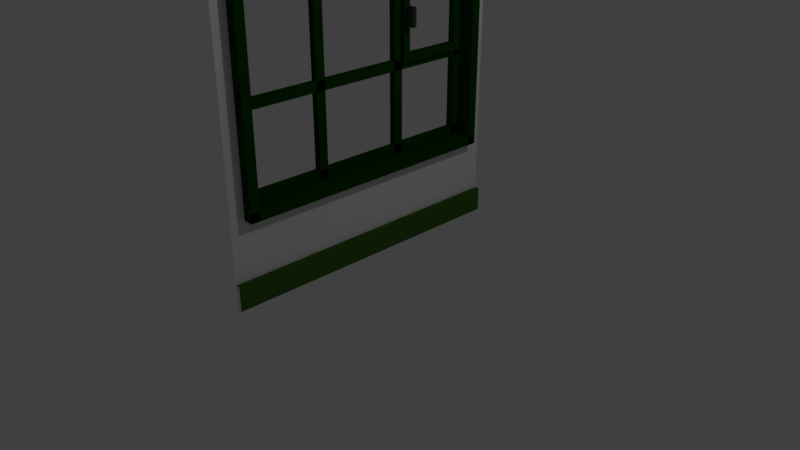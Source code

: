 # Source: finestramuro.blend  (saved by Blender 2.78.0; exported with 4.5.12 LTS)
import bpy
from mathutils import Matrix  # noqa: F401  (used for matrix-valued properties, if any)

bpy.ops.wm.read_factory_settings(use_empty=True)
scene = bpy.context.scene
scene.name = 'Scene'

# ---- collections
col_collection_1 = bpy.data.collections.new('Collection 1'); scene.collection.children.link(col_collection_1)

# ---- materials (node trees are filled in below, after node groups)
mat_material_008 = bpy.data.materials.new('Material.008')
mat_material_008.alpha_threshold = 0.0
mat_material_008.use_transparent_shadow = False
mat_material_008.diffuse_color = (0.004387, 0.05222, 0.0, 1.0)
mat_material_008.roughness = 0.5
mat_material_008.specular_intensity = 0.0
mat_material_006 = bpy.data.materials.new('Material.006')
mat_material_006.alpha_threshold = 0.0
mat_material_006.use_transparent_shadow = False
mat_material_006.diffuse_color = (0.04696, 0.04696, 0.04696, 1.0)
mat_material_006.roughness = 0.5
mat_material_006.specular_intensity = 0.0
mat_material_009 = bpy.data.materials.new('Material.009')
mat_material_009.alpha_threshold = 0.0
mat_material_009.use_transparent_shadow = False
mat_material_009.diffuse_color = (0.004387, 0.05222, 0.0, 1.0)
mat_material_009.roughness = 0.5
mat_material_009.specular_intensity = 0.0
mat_material_007 = bpy.data.materials.new('Material.007')
mat_material_007.alpha_threshold = 0.0
mat_material_007.use_transparent_shadow = False
mat_material_007.diffuse_color = (0.04696, 0.04696, 0.04696, 1.0)
mat_material_007.roughness = 0.5
mat_material_007.specular_intensity = 0.0
mat_material_001 = bpy.data.materials.new('Material.001')
mat_material_001.alpha_threshold = 0.0
mat_material_001.use_transparent_shadow = False
mat_material_001.roughness = 0.5
mat_material_001.specular_intensity = 0.0
mat_material_002 = bpy.data.materials.new('Material.002')
mat_material_002.alpha_threshold = 0.0
mat_material_002.use_transparent_shadow = False
mat_material_002.diffuse_color = (0.05025, 0.1329, 0.01913, 1.0)
mat_material_002.roughness = 0.5
mat_material_002.specular_intensity = 0.0

# ---- material node trees

# ---- world
world_world = bpy.data.worlds.new('World'); scene.world = world_world
world_world.color = (0.05088, 0.05088, 0.05088)
world_world.use_sun_shadow = False
world_world.sun_shadow_jitter_overblur = 0.0
world_world.cycles.sampling_method = 'MANUAL'

# ---- cameras
cam_camera = bpy.data.cameras.new('Camera')
cam_camera.clip_end = 100.0
cam_camera.lens = 35.0
cam_camera.sensor_width = 32.0
cam_camera.sensor_height = 18.0
cam_camera.ortho_scale = 7.314
cam_camera.dof.focus_distance = 0.0
cam_camera.dof.aperture_fstop = 128.0

# ---- lights
light_lamp = bpy.data.lights.new('Lamp', 'POINT')
light_lamp.transmission_factor = 0.0
light_lamp.cutoff_distance = 30.0
light_lamp.energy = 100.0
light_lamp.shadow_buffer_clip_start = 1.001
light_lamp.shadow_soft_size = 0.1
light_lamp.shadow_maximum_resolution = 0.006
light_lamp.use_absolute_resolution = True

# ---- meshes
me_cube_003 = bpy.data.meshes.new('Cube.003')
me_cube_003.from_pydata([(-1.0, -1.0, -1.0), (-1.0, -1.0, 1.0), (-1.0, 1.0, -1.0), (-1.0, 1.0, 1.0), (1.0, -1.0, -1.0), (1.0, -1.0, 1.0), (1.0, 1.0, -1.0), (1.0, 1.0, 1.0), (-1.0, 0.8, -0.9), (-1.0, -0.8, -0.9), (-1.0, -0.8, 0.9), (-1.0, 0.8, 0.9), (1.0, 0.8, 0.9), (1.0, 0.8, -0.9), (0.9988, -0.8, -0.8964), (0.9988, -0.8, 0.9036), (2.433, -0.96, -0.5715), (2.433, -0.96, -0.343), (2.433, -0.835, -0.5715), (2.433, -0.835, -0.343), (3.766, -0.96, -0.5715), (3.766, -0.96, -0.343), (3.766, -0.835, -0.5715), (3.766, -0.835, -0.343), (2.433, -0.96, -0.4017), (2.433, -0.835, -0.4017), (3.766, -0.835, -0.4017), (3.766, -0.96, -0.4017), (2.433, -0.96, -0.4017), (2.433, -0.96, -0.343), (2.433, -0.835, -0.343), (2.433, -0.835, -0.4017), (0.9676, -0.96, -0.4017), (0.9676, -0.96, -0.343), (0.9676, -0.835, -0.343), (0.9676, -0.835, -0.4017)], [], [(2, 0, 9, 8), (2, 3, 7, 6), (1, 3, 11, 10), (4, 5, 1, 0), (2, 6, 4, 0), (7, 3, 1, 5), (8, 9, 14, 13), (9, 10, 15, 14), (5, 4, 14, 15), (4, 6, 13, 14), (3, 2, 8, 11), (0, 1, 10, 9), (7, 5, 15, 12), (6, 7, 12, 13), (10, 11, 12, 15), (8, 13, 12, 11), (24, 17, 29, 28), (25, 19, 23, 26), (26, 23, 21, 27), (27, 21, 17, 24), (18, 22, 20, 16), (23, 19, 17, 21), (20, 27, 24, 16), (22, 26, 27, 20), (18, 25, 26, 22), (16, 24, 25, 18), (31, 28, 32, 35), (25, 24, 28, 31), (17, 19, 30, 29), (19, 25, 31, 30), (32, 33, 34, 35), (29, 30, 34, 33), (30, 31, 35, 34), (28, 29, 33, 32)])
me_cube_003.polygons.foreach_set('use_smooth', [True] * 34)
me_cube_003.polygons.foreach_set('material_index', [0, 0, 0, 0, 0, 0, 0, 0, 0, 0, 0, 0, 0, 0, 0, 0, 0, 1, 1, 1, 1, 1, 1, 1, 1, 0, 1, 0, 0, 0, 0, 1, 1, 1])
_k = set([(0, 1), (0, 2), (0, 4), (1, 3), (1, 5), (2, 3), (2, 6), (3, 7), (4, 5), (4, 6), (5, 7), (6, 7), (8, 9), (8, 11), (8, 13), (9, 10), (9, 14), (10, 11), (10, 15), (11, 12), (12, 13), (12, 15), (13, 14), (14, 15), (16, 18), (16, 20), (16, 24), (17, 21), (17, 24), (18, 22), (18, 25), (19, 23), (19, 25), (20, 22), (20, 27), (21, 23), (21, 27), (22, 26), (23, 26), (24, 25), (28, 29), (28, 31), (28, 32), (29, 33), (30, 31), (30, 34), (31, 35), (32, 33), (32, 35), (33, 34), (34, 35)])
me_cube_003.attributes.new('sharp_edge', 'BOOLEAN', 'EDGE').data.foreach_set('value', [ (min(e.vertices), max(e.vertices)) in _k for e in me_cube_003.edges])
me_cube_003.materials.append(mat_material_008)
me_cube_003.materials.append(mat_material_006)
me_cube_003.use_remesh_preserve_volume = False
me_cube_003.use_remesh_preserve_attributes = False
me_cube_003.use_mirror_vertex_groups = False
me_cube_003.update()
me_cube_003.normals_split_custom_set([tuple(v) for v in zip(*[iter([-1.0, 0.0, 0.0, -1.0, 0.0, 0.0, -1.0, 0.0, 0.0, -1.0, 0.0, 0.0, 0.0, 1.0, 0.0, 0.0, 1.0, 0.0, 0.0, 1.0, 0.0, 0.0, 1.0, 0.0, -1.0, 0.0, 0.0, -1.0, 0.0, 0.0, -1.0, 0.0, 0.0, -1.0, 0.0, 0.0, 0.0, -1.0, 0.0, 0.0, -1.0, 0.0, 0.0, -1.0, 0.0, 0.0, -1.0, 0.0, 0.0, 0.0, -1.0, 0.0, 0.0, -1.0, 0.0, 0.0, -1.0, 0.0, 0.0, -1.0, 0.0, 0.0, 1.0, 0.0, 0.0, 1.0, 0.0, 0.0, 1.0, 0.0, 0.0, 1.0, -0.0009025, 0.001128, 1.0, -0.0009025, 0.001128, 1.0, -0.0009025, 0.001128, 1.0, -0.0009025, 0.001128, 1.0, -6.948e-06, 1.0, 0.0, -6.948e-06, 1.0, 0.0, -6.948e-06, 1.0, 0.0, -6.948e-06, 1.0, 0.0, 1.0, 0.000737, -0.004927, 1.0, 0.0006778, 0.004817, 1.0, 0.00548, 0.0003427, 1.0, 0.005452, -0.0003819, 1.0, 0.0006778, 0.004817, 1.0, -0.000267, 0.004805, 1.0, -1.948e-05, 0.0003469, 1.0, 0.00548, 0.0003427, -1.0, 0.0, 0.0, -1.0, 0.0, 0.0, -1.0, 0.0, 0.0, -1.0, 0.0, 0.0, -1.0, 0.0, 0.0, -1.0, 0.0, 0.0, -1.0, 0.0, 0.0, -1.0, 0.0, 0.0, 1.0, -0.0002758, -0.004963, 1.0, 0.000737, -0.004927, 1.0, 0.005452, -0.0003819, 1.0, -2.312e-05, -0.0004166, 1.0, -0.000267, 0.004805, 1.0, -0.0002758, -0.004963, 1.0, -2.312e-05, -0.0004166, 1.0, -1.948e-05, 0.0003469, 0.0009024, -0.001128, -1.0, 0.0009024, -0.001128, -1.0, 0.0009024, -0.001128, -1.0, 0.0009024, -0.001128, -1.0, 0.0, -1.0, 0.0, 0.0, -1.0, 0.0, 0.0, -1.0, 0.0, 0.0, -1.0, 0.0, 0.0, 0.0, 0.0, 0.0, 0.0, 0.0, 0.0, 0.0, 0.0, 0.0, 0.0, 0.0, 0.0, 1.0, 0.0, 0.0, 1.0, 0.0, 0.0, 1.0, 0.0, 0.0, 1.0, 0.0, 1.0, 0.0, 0.0, 1.0, 0.0, 0.0, 1.0, 0.0, 0.0, 1.0, 0.0, 0.0, 0.0, -1.0, 0.0, 0.0, -1.0, 0.0, 0.0, -1.0, 0.0, 0.0, -1.0, 0.0, 0.0, 0.0, -1.0, 0.0, 0.0, -1.0, 0.0, 0.0, -1.0, 0.0, 0.0, -1.0, 0.0, 0.0, 1.0, 0.0, 0.0, 0.0, 0.0, 0.0, 0.0, 0.0, 0.0, 1.0, 0.0, -1.0, 0.0, 0.0, -1.0, 0.0, 0.0, -1.0, 0.0, 0.0, -1.0, 0.0, 1.0, 0.0, 0.0, 1.0, 0.0, 0.0, 1.0, 0.0, 0.0, 1.0, 0.0, 0.0, 0.0, 1.0, 0.0, 0.0, 1.0, 0.0, 0.0, 1.0, 0.0, 0.0, 1.0, 0.0, -1.0, 0.0, 0.0, -1.0, 0.0, 0.0, -1.0, 0.0, 0.0, -1.0, 0.0, 0.0, 0.0, 0.0, -1.0, 0.0, 0.0, -1.0, 0.0, 0.0, -1.0, 0.0, 0.0, -1.0, 0.0, 0.0, 0.0, 0.0, 0.0, 0.0, 0.0, 0.0, 0.0, 0.0, 0.0, 0.0, 0.0, 0.0, 0.0, 0.0, 0.0, 0.0, 0.0, 0.0, 0.0, 0.0, 0.0, 0.0, 0.0, 0.0, 0.0, 0.0, 0.0, 0.0, 0.0, 0.0, 0.0, 0.0, 0.0, 0.0, -1.0, 0.0, 0.0, -1.0, 0.0, 0.0, -1.0, 0.0, 0.0, -1.0, 0.0, 0.0, 0.0, 0.0, 0.0, 0.0, 0.0, 0.0, 0.0, 0.0, 1.0, 0.0, 0.0, 1.0, 0.0, 1.0, 0.0, 0.0, 1.0, 0.0, 0.0, 1.0, 0.0, 0.0, 1.0, 0.0, 0.0, -1.0, 0.0, 0.0, -1.0, 0.0, 0.0, -1.0, 0.0, 0.0, -1.0, 0.0])] * 3)])
me_cube_005 = bpy.data.meshes.new('Cube.005')
me_cube_005.from_pydata([(-1.0, -1.0, -19.0), (-1.0, -1.0, -21.0), (-1.0, 1.0, -19.0), (-1.0, 1.0, -21.0), (5.667, -1.0, -19.0), (5.667, -1.0, -21.0), (5.667, 1.0, -19.0), (5.667, 1.0, -21.0), (1.0, 1.0, -19.0), (1.0, 1.0, -21.0), (1.0, -1.0, -19.0), (1.0, -1.0, -21.0), (-1.0, 1.0, -17.0), (-1.0, -1.0, -17.0), (1.0, 1.0, -17.0), (1.0, -1.0, -17.0), (-1.0, -1.0, -1.0), (-1.0, -1.0, 1.0), (-1.0, 1.0, -1.0), (-1.0, 1.0, 1.0), (1.0, -1.0, -1.0), (1.0, -1.0, 1.0), (1.0, 1.0, -1.0), (1.0, 1.0, 1.0), (-1.0, -0.3667, 39.0), (-1.0, -0.3, 39.0), (-1.0, -0.3667, -21.0), (-1.0, -0.3, -21.0), (1.0, -0.3667, 39.0), (1.0, -0.3, 39.0), (1.0, -0.3667, -21.0), (1.0, -0.3, -21.0), (-1.0, 0.3, 39.0), (-1.0, 0.3667, 39.0), (-1.0, 0.3, -21.0), (-1.0, 0.3667, -21.0), (1.0, 0.3, 39.0), (1.0, 0.3667, 39.0), (1.0, 0.3, -21.0), (1.0, 0.3667, -21.0), (-1.0, -1.0, 37.0), (-1.0, -1.0, 39.0), (-1.0, 1.0, 37.0), (-1.0, 1.0, 39.0), (5.667, -1.0, 37.0), (5.667, -1.0, 39.0), (5.667, 1.0, 37.0), (5.667, 1.0, 39.0), (1.0, 1.0, 37.0), (1.0, 1.0, 39.0), (1.0, -1.0, 37.0), (1.0, -1.0, 39.0), (-1.0, 1.0, 35.0), (-1.0, -1.0, 35.0), (1.0, 1.0, 35.0), (1.0, -1.0, 35.0), (-1.0, 1.0, 39.0), (-1.0, 0.9333, 39.0), (-1.0, 1.0, -21.0), (-1.0, 0.9333, -21.0), (5.667, 1.0, 39.0), (5.667, 0.9333, 39.0), (5.667, 1.0, -21.0), (5.667, 0.9333, -21.0), (1.0, 1.0, -21.0), (1.0, 0.9333, -21.0), (1.0, 1.0, 39.0), (1.0, 0.9333, 39.0), (1.0, 1.0, -21.0), (1.0, 0.9333, -21.0), (1.0, 1.0, 39.0), (1.0, 0.9333, 39.0), (-1.0, 0.9333, 39.0), (-1.0, 0.9333, -21.0), (1.0, 0.9333, 39.0), (1.0, 0.9333, -21.0), (-1.0, 0.9333, 39.0), (-1.0, 0.9333, -21.0), (1.0, 0.9333, 39.0), (1.0, 0.9333, -21.0), (-1.0, 0.8667, 39.0), (-1.0, 0.8667, -21.0), (1.0, 0.8667, 39.0), (1.0, 0.8667, -21.0), (-1.0, -1.0, 39.0), (-1.0, -0.9333, 39.0), (-1.0, -1.0, -21.0), (-1.0, -0.9333, -21.0), (5.667, -1.0, 39.0), (5.667, -0.9333, 39.0), (5.667, -1.0, -21.0), (5.667, -0.9333, -21.0), (1.0, -1.0, -21.0), (1.0, -0.9333, -21.0), (1.0, -1.0, 39.0), (1.0, -0.9333, 39.0), (1.0, -1.0, -21.0), (1.0, -0.9333, -21.0), (1.0, -1.0, 39.0), (1.0, -0.9333, 39.0), (-1.0, -0.9333, 39.0), (-1.0, -0.9333, -21.0), (1.0, -0.9333, 39.0), (1.0, -0.9333, -21.0), (-1.0, -0.9333, 39.0), (-1.0, -0.9333, -21.0), (1.0, -0.9333, 39.0), (1.0, -0.9333, -21.0), (-1.0, -0.8667, 39.0), (-1.0, -0.8667, -21.0), (1.0, -0.8667, 39.0), (1.0, -0.8667, -21.0)], [], [(0, 1, 3, 2), (8, 9, 7, 6), (6, 7, 5, 4), (10, 11, 1, 0), (8, 6, 4, 10), (9, 3, 1, 11), (7, 9, 11, 5), (0, 2, 12, 13), (4, 5, 11, 10), (2, 3, 9, 8), (12, 14, 15, 13), (10, 0, 13, 15), (8, 10, 15, 14), (2, 8, 14, 12), (16, 17, 19, 18), (18, 19, 23, 22), (22, 23, 21, 20), (20, 21, 17, 16), (18, 22, 20, 16), (23, 19, 17, 21), (24, 25, 27, 26), (26, 27, 31, 30), (30, 31, 29, 28), (28, 29, 25, 24), (26, 30, 28, 24), (31, 27, 25, 29), (32, 33, 35, 34), (34, 35, 39, 38), (38, 39, 37, 36), (36, 37, 33, 32), (34, 38, 36, 32), (39, 35, 33, 37), (40, 41, 43, 42), (48, 49, 47, 46), (46, 47, 45, 44), (50, 51, 41, 40), (48, 46, 44, 50), (49, 43, 41, 51), (47, 49, 51, 45), (40, 42, 52, 53), (44, 45, 51, 50), (42, 43, 49, 48), (52, 54, 55, 53), (50, 40, 53, 55), (48, 50, 55, 54), (42, 48, 54, 52), (56, 57, 59, 58), (64, 65, 63, 62), (62, 63, 61, 60), (66, 67, 57, 56), (64, 62, 60, 66), (57, 67, 74, 72), (63, 65, 67, 61), (58, 64, 66, 56), (60, 61, 67, 66), (58, 59, 65, 64), (66, 67, 71, 70), (67, 65, 69, 71), (64, 65, 69, 68), (66, 64, 68, 70), (74, 75, 79, 78), (67, 65, 75, 74), (59, 57, 72, 73), (65, 59, 73, 75), (79, 77, 81, 83), (72, 74, 78, 76), (75, 73, 77, 79), (73, 72, 76, 77), (83, 81, 80, 82), (77, 76, 80, 81), (78, 79, 83, 82), (76, 78, 82, 80), (84, 85, 87, 86), (92, 93, 91, 90), (90, 91, 89, 88), (94, 95, 85, 84), (92, 90, 88, 94), (85, 95, 102, 100), (91, 93, 95, 89), (86, 92, 94, 84), (88, 89, 95, 94), (86, 87, 93, 92), (94, 95, 99, 98), (95, 93, 97, 99), (92, 93, 97, 96), (94, 92, 96, 98), (102, 103, 107, 106), (95, 93, 103, 102), (87, 85, 100, 101), (93, 87, 101, 103), (107, 105, 109, 111), (100, 102, 106, 104), (103, 101, 105, 107), (101, 100, 104, 105), (111, 109, 108, 110), (105, 104, 108, 109), (106, 107, 111, 110), (104, 106, 110, 108)])
me_cube_005.polygons.foreach_set('use_smooth', [True] * 98)
_k = set([(0, 1), (0, 13), (1, 3), (1, 11), (2, 3), (2, 12), (3, 9), (4, 5), (4, 6), (4, 10), (5, 7), (5, 11), (6, 7), (6, 8), (7, 9), (8, 10), (8, 14), (10, 15), (12, 13), (12, 14), (13, 15), (14, 15), (16, 17), (16, 18), (16, 20), (17, 19), (17, 21), (18, 19), (18, 22), (19, 23), (20, 21), (20, 22), (21, 23), (22, 23), (24, 25), (24, 26), (24, 28), (25, 27), (25, 29), (26, 27), (26, 30), (27, 31), (28, 29), (28, 30), (29, 31), (30, 31), (32, 33), (32, 34), (32, 36), (33, 35), (33, 37), (34, 35), (34, 38), (35, 39), (36, 37), (36, 38), (37, 39), (38, 39), (40, 41), (40, 53), (41, 43), (41, 51), (42, 43), (42, 52), (43, 49), (44, 45), (44, 46), (44, 50), (45, 47), (45, 51), (46, 47), (46, 48), (47, 49), (48, 50), (48, 54), (50, 55), (52, 53), (52, 54), (53, 55), (54, 55), (56, 57), (56, 58), (56, 66), (57, 59), (57, 67), (58, 59), (58, 64), (60, 61), (60, 62), (60, 66), (61, 63), (61, 67), (62, 63), (62, 64), (63, 65), (76, 77), (76, 78), (76, 80), (77, 81), (78, 79), (78, 82), (79, 83), (80, 81), (80, 82), (81, 83), (82, 83), (84, 85), (84, 86), (84, 94), (85, 87), (86, 87), (86, 92), (87, 93), (88, 89), (88, 90), (88, 94), (89, 91), (89, 95), (90, 91), (90, 92), (91, 93), (93, 103), (104, 105), (104, 108), (105, 107), (105, 109), (106, 107), (106, 110), (107, 111), (108, 109), (108, 110), (109, 111), (110, 111)])
me_cube_005.attributes.new('sharp_edge', 'BOOLEAN', 'EDGE').data.foreach_set('value', [ (min(e.vertices), max(e.vertices)) in _k for e in me_cube_005.edges])
me_cube_005.materials.append(mat_material_009)
me_cube_005.use_remesh_preserve_volume = False
me_cube_005.use_remesh_preserve_attributes = False
me_cube_005.use_mirror_vertex_groups = False
me_cube_005.update()
me_cube_005.normals_split_custom_set([tuple(v) for v in zip(*[iter([1.0, 0.0, 0.0, 1.0, 0.0, 0.0, 1.0, 0.0, 0.0, 1.0, 0.0, 0.0, 0.0, -1.0, 0.0, 0.0, -1.0, 0.0, 0.0, -1.0, 0.0, 0.0, -1.0, 0.0, -1.0, 0.0, 0.0, -1.0, 0.0, 0.0, -1.0, 0.0, 0.0, -1.0, 0.0, 0.0, 0.0, 1.0, 0.0, 0.0, 1.0, 0.0, 0.0, 1.0, 0.0, 0.0, 1.0, 0.0, 0.0, 0.0, -1.0, 0.0, 0.0, -1.0, 0.0, 0.0, -1.0, 0.0, 0.0, -1.0, 0.0, 0.0, 1.0, 0.0, 0.0, 1.0, 0.0, 0.0, 1.0, 0.0, 0.0, 1.0, 0.0, 0.0, 1.0, 0.0, 0.0, 1.0, 0.0, 0.0, 1.0, 0.0, 0.0, 1.0, 1.0, 0.0, 0.0, 1.0, 0.0, 0.0, 1.0, 0.0, 0.0, 1.0, 0.0, 0.0, 0.0, 1.0, 0.0, 0.0, 1.0, 0.0, 0.0, 1.0, 0.0, 0.0, 1.0, 0.0, 0.0, -1.0, 0.0, 0.0, -1.0, 0.0, 0.0, -1.0, 0.0, 0.0, -1.0, 0.0, 0.0, 0.0, -1.0, 0.0, 0.0, -1.0, 0.0, 0.0, -1.0, 0.0, 0.0, -1.0, 0.0, 1.0, 0.0, 0.0, 1.0, 0.0, 0.0, 1.0, 0.0, 0.0, 1.0, 0.0, -1.0, 0.0, 0.0, -1.0, 0.0, 0.0, -1.0, 0.0, 0.0, -1.0, 0.0, 0.0, 0.0, -1.0, 0.0, 0.0, -1.0, 0.0, 0.0, -1.0, 0.0, 0.0, -1.0, 0.0, -1.0, 0.0, 0.0, -1.0, 0.0, 0.0, -1.0, 0.0, 0.0, -1.0, 0.0, 0.0, 0.0, 1.0, 0.0, 0.0, 1.0, 0.0, 0.0, 1.0, 0.0, 0.0, 1.0, 0.0, 1.0, 0.0, 0.0, 1.0, 0.0, 0.0, 1.0, 0.0, 0.0, 1.0, 0.0, 0.0, 0.0, -1.0, 0.0, 0.0, -1.0, 0.0, 0.0, -1.0, 0.0, 0.0, -1.0, 0.0, 0.0, 0.0, -1.0, 0.0, 0.0, -1.0, 0.0, 0.0, -1.0, 0.0, 0.0, -1.0, 0.0, 0.0, 1.0, 0.0, 0.0, 1.0, 0.0, 0.0, 1.0, 0.0, 0.0, 1.0, -1.0, 0.0, 0.0, -1.0, 0.0, 0.0, -1.0, 0.0, 0.0, -1.0, 0.0, 0.0, 0.0, 0.0, -1.0, 0.0, 0.0, -1.0, 0.0, 0.0, -1.0, 0.0, 0.0, -1.0, 1.0, 0.0, 0.0, 1.0, 0.0, 0.0, 1.0, 0.0, 0.0, 1.0, 0.0, 0.0, 0.0, 0.0, 1.0, 0.0, 0.0, 1.0, 0.0, 0.0, 1.0, 0.0, 0.0, 1.0, 0.0, -1.0, 1.49e-09, 0.0, -1.0, 1.49e-09, 0.0, -1.0, 1.49e-09, 0.0, -1.0, 1.49e-09, 0.0, 1.0, -1.49e-09, 0.0, 1.0, -1.49e-09, 0.0, 1.0, -1.49e-09, 0.0, 1.0, -1.49e-09, -1.0, 0.0, 0.0, -1.0, 0.0, 0.0, -1.0, 0.0, 0.0, -1.0, 0.0, 0.0, 0.0, 0.0, -1.0, 0.0, 0.0, -1.0, 0.0, 0.0, -1.0, 0.0, 0.0, -1.0, 1.0, 0.0, 0.0, 1.0, 0.0, 0.0, 1.0, 0.0, 0.0, 1.0, 0.0, 0.0, 0.0, 0.0, 1.0, 0.0, 0.0, 1.0, 0.0, 0.0, 1.0, 0.0, 0.0, 1.0, 0.0, -1.0, 1.987e-09, 0.0, -1.0, 1.987e-09, 0.0, -1.0, 1.987e-09, 0.0, -1.0, 1.987e-09, 0.0, 1.0, -1.987e-09, 0.0, 1.0, -1.987e-09, 0.0, 1.0, -1.987e-09, 0.0, 1.0, -1.987e-09, -1.0, 0.0, 0.0, -1.0, 0.0, 0.0, -1.0, 0.0, 0.0, -1.0, 0.0, 0.0, 0.0, 1.0, 0.0, 0.0, 1.0, 0.0, 0.0, 1.0, 0.0, 0.0, 1.0, 0.0, 1.0, 0.0, 0.0, 1.0, 0.0, 0.0, 1.0, 0.0, 0.0, 1.0, 0.0, 0.0, 0.0, -1.0, 0.0, 0.0, -1.0, 0.0, 0.0, -1.0, 0.0, 0.0, -1.0, 0.0, 0.0, 0.0, -1.0, 0.0, 0.0, -1.0, 0.0, 0.0, -1.0, 0.0, 0.0, -1.0, 0.0, 0.0, 1.0, 0.0, 0.0, 1.0, 0.0, 0.0, 1.0, 0.0, 0.0, 1.0, 0.0, 0.0, 1.0, 0.0, 0.0, 1.0, 0.0, 0.0, 1.0, 0.0, 0.0, 1.0, -1.0, 0.0, 0.0, -1.0, 0.0, 0.0, -1.0, 0.0, 0.0, -1.0, 0.0, 0.0, 0.0, -1.0, 0.0, 0.0, -1.0, 0.0, 0.0, -1.0, 0.0, 0.0, -1.0, 0.0, 0.0, 1.0, 0.0, 0.0, 1.0, 0.0, 0.0, 1.0, 0.0, 0.0, 1.0, 0.0, 0.0, 0.0, -1.0, 0.0, 0.0, -1.0, 0.0, 0.0, -1.0, 0.0, 0.0, -1.0, 0.0, -1.0, 0.0, 0.0, -1.0, 0.0, 0.0, -1.0, 0.0, 0.0, -1.0, 0.0, 1.0, 0.0, 0.0, 1.0, 0.0, 0.0, 1.0, 0.0, 0.0, 1.0, 0.0, 0.0, 0.0, 1.0, 0.0, 0.0, 1.0, 0.0, 0.0, 1.0, 0.0, 0.0, 1.0, 0.0, 1.0, 0.0, 0.0, 1.0, 0.0, 0.0, 1.0, 0.0, 0.0, 1.0, 0.0, 0.0, 0.0, 0.0, 1.0, 0.0, 0.0, 1.0, 0.0, 0.0, 1.0, 0.0, 0.0, 1.0, -1.0, 0.0, 0.0, -1.0, 0.0, 0.0, -1.0, 0.0, 0.0, -1.0, 0.0, 0.0, 0.0, 0.0, -1.0, 0.0, 0.0, -1.0, 0.0, 0.0, -1.0, 0.0, 0.0, -1.0, 0.0, -1.0, 1.703e-09, 0.0, -1.0, 1.703e-09, 0.0, -1.0, 1.703e-09, 0.0, -1.0, 1.703e-09, 0.0, 0.0, 0.0, 0.0, 0.0, 0.0, 0.0, 0.0, 1.0, 0.0, 0.0, 1.0, 0.0, 1.0, 0.0, 0.0, 1.0, 0.0, 0.0, 1.0, 0.0, 0.0, 1.0, 0.0, 0.0, -1.0, 9.934e-10, 0.0, -1.0, 9.934e-10, 0.0, -1.0, 9.934e-10, 0.0, -1.0, 9.934e-10, 0.0, 0.0, -1.0, 0.0, 0.0, -1.0, 0.0, 0.0, -1.0, 0.0, 0.0, -1.0, 0.0, 0.0, 1.0, 0.0, 0.0, 0.0, 0.0, 0.0, 0.0, 0.0, 0.0, 1.0, 0.0, 0.0, 1.0, 0.0, 0.0, 0.0, 0.0, 0.0, 0.0, 0.0, 0.0, 1.0, 0.0, 0.0, 0.0, 0.0, 0.0, 0.0, 0.0, 0.0, 0.0, 0.0, 0.0, 0.0, 0.0, 0.0, 0.0, 0.0, 0.0, 1.0, 0.0, 0.0, 1.0, 0.0, 0.0, 0.0, 0.0, 0.0, 0.0, 0.0, 0.0, 0.0, 0.0, 0.0, 0.0, 0.0, 0.0, 0.0, 0.0, 0.0, 1.0, 0.0, 0.0, 1.0, 0.0, 0.0, 0.0, 0.0, 0.0, 0.0, 0.0, 0.0, 0.0, 0.0, 0.0, 0.0, 0.0, 0.0, 1.0, 0.0, 0.0, 1.0, 0.0, 0.0, 0.0, 0.0, 0.0, 0.0, 0.0, 0.0, 1.0, 0.0, 0.0, 1.0, 0.0, 0.0, 0.0, 0.0, 0.0, 0.0, 0.0, 0.0, 1.0, 0.0, 0.0, 1.0, 0.0, 0.0, 0.0, 0.0, 0.0, 0.0, 0.0, 0.0, 1.0, 0.0, 0.0, 1.0, 0.0, 0.0, 1.0, 0.0, 0.0, 1.0, 0.0, 0.0, 0.0, 0.0, 0.0, 0.0, 0.0, 0.0, 1.0, 0.0, 0.0, 1.0, 0.0, 0.0, 0.0, 0.0, 0.0, 0.0, 0.0, 0.0, 1.0, 0.0, 0.0, 1.0, 0.0, 0.0, 0.0, 0.0, 0.0, 0.0, 0.0, 1.0, -9.934e-10, 0.0, 1.0, -9.934e-10, 0.0, 1.0, -9.934e-10, 0.0, 1.0, -9.934e-10, 1.0, 0.0, 0.0, 1.0, 0.0, 0.0, 1.0, 0.0, 0.0, 1.0, 0.0, 0.0, -1.0, 0.0, 0.0, -1.0, 0.0, 0.0, -1.0, 0.0, 0.0, -1.0, 0.0, 0.0, 0.0, 0.0, -1.0, 0.0, 0.0, -1.0, 0.0, 0.0, -1.0, 0.0, 0.0, -1.0, -1.0, 0.0, 0.0, -1.0, 0.0, 0.0, -1.0, 0.0, 0.0, -1.0, 0.0, 0.0, 0.0, 0.0, -1.0, 0.0, 0.0, -1.0, 0.0, 0.0, -1.0, 0.0, 0.0, -1.0, 1.0, 0.0, 0.0, 1.0, 0.0, 0.0, 1.0, 0.0, 0.0, 1.0, 0.0, 0.0, 0.0, 0.0, 1.0, 0.0, 0.0, 0.0, 0.0, 0.0, 0.0, 0.0, 0.0, 1.0, 0.0, -1.0, 1.703e-09, 0.0, -1.0, 1.703e-09, 0.0, -1.0, 1.703e-09, 0.0, -1.0, 1.703e-09, 0.0, 0.0, 0.0, 0.0, 0.0, 0.0, 0.0, 0.0, 1.0, 0.0, 0.0, 1.0, 0.0, 1.0, 0.0, 0.0, 1.0, 0.0, 0.0, 1.0, 0.0, 0.0, 1.0, 0.0, 0.0, -1.0, 9.934e-10, 0.0, -1.0, 9.934e-10, 0.0, -1.0, 9.934e-10, 0.0, -1.0, 9.934e-10, 0.0, 0.0, 1.0, 0.0, 0.0, 1.0, 0.0, 0.0, 1.0, 0.0, 0.0, 1.0, 0.0, 0.0, -1.0, 0.0, 0.0, -1.0, 0.0, 0.0, -1.0, 0.0, 0.0, -1.0, 0.0, 0.0, 1.0, 0.0, 0.0, 0.0, 0.0, 0.0, 0.0, 0.0, 0.0, 1.0, 0.0, 0.0, 0.0, 0.0, 0.0, 0.0, 0.0, 0.0, 0.0, 0.0, 0.0, 0.0, 0.0, 0.0, 0.0, 0.0, 0.0, 1.0, 0.0, 0.0, 1.0, 0.0, 0.0, 0.0, 0.0, 0.0, 0.0, 0.0, 0.0, 0.0, 0.0, 0.0, 0.0, 0.0, 0.0, 0.0, 0.0, 0.0, 1.0, 0.0, 0.0, 1.0, 0.0, 0.0, 0.0, 0.0, 0.0, 0.0, 0.0, 0.0, 0.0, 0.0, 0.0, 0.0, 0.0, 0.0, 1.0, 0.0, 0.0, 1.0, 0.0, 0.0, 0.0, 0.0, 0.0, 0.0, 0.0, 0.0, 1.0, 0.0, 0.0, 1.0, 0.0, 0.0, 1.0, 0.0, 0.0, 0.0, 0.0, 0.0, 1.0, 0.0, 0.0, 1.0, 0.0, 0.0, -1.0, 0.0, 0.0, -1.0, 0.0, 0.0, -1.0, 0.0, 0.0, -1.0, 0.0, 0.0, 1.0, 0.0, 0.0, 1.0, 0.0, 0.0, 0.0, 0.0, 0.0, 0.0, 0.0, 0.0, 1.0, 0.0, 0.0, 1.0, 0.0, 0.0, 0.0, 0.0, 0.0, 0.0, 0.0, 0.0, 1.0, 0.0, 0.0, 1.0, 0.0, 0.0, 0.0, 0.0, 0.0, 0.0, 0.0, 1.0, -9.934e-10, 0.0, 1.0, -9.934e-10, 0.0, 1.0, -9.934e-10, 0.0, 1.0, -9.934e-10, -1.0, 0.0, 0.0, -1.0, 0.0, 0.0, -1.0, 0.0, 0.0, -1.0, 0.0, 0.0, 1.0, 0.0, 0.0, 1.0, 0.0, 0.0, 1.0, 0.0, 0.0, 1.0, 0.0, 0.0, 0.0, 0.0, 0.0, 0.0, 0.0, 0.0, 0.0, 0.0, 1.0, 0.0, 0.0, 1.0])] * 3)])
me_cube_001 = bpy.data.meshes.new('Cube.001')
me_cube_001.from_pydata([(-1.0, -1.0, -1.0), (-1.0, -1.0, 1.0), (-1.0, 1.0, -1.0), (-1.0, 1.0, 1.0), (1.0, -1.0, -1.0), (1.0, -1.0, 1.0), (1.0, 1.0, -1.0), (1.0, 1.0, 1.0), (-1.0, 0.8, -0.9), (-1.0, -0.8, -0.9), (-1.0, -0.8, 0.9), (-1.0, 0.8, 0.9), (1.0, 0.8, 0.9), (1.0, 0.8, -0.9), (0.9988, -0.8, -0.8964), (0.9988, -0.8, 0.9036), (2.433, -0.96, -0.5715), (2.433, -0.96, -0.343), (2.433, -0.835, -0.5715), (2.433, -0.835, -0.343), (3.766, -0.96, -0.5715), (3.766, -0.96, -0.343), (3.766, -0.835, -0.5715), (3.766, -0.835, -0.343), (2.433, -0.96, -0.4017), (2.433, -0.835, -0.4017), (3.766, -0.835, -0.4017), (3.766, -0.96, -0.4017), (2.433, -0.96, -0.4017), (2.433, -0.96, -0.343), (2.433, -0.835, -0.343), (2.433, -0.835, -0.4017), (0.9676, -0.96, -0.4017), (0.9676, -0.96, -0.343), (0.9676, -0.835, -0.343), (0.9676, -0.835, -0.4017)], [], [(2, 0, 9, 8), (2, 3, 7, 6), (1, 3, 11, 10), (4, 5, 1, 0), (2, 6, 4, 0), (7, 3, 1, 5), (8, 9, 14, 13), (9, 10, 15, 14), (5, 4, 14, 15), (4, 6, 13, 14), (3, 2, 8, 11), (0, 1, 10, 9), (7, 5, 15, 12), (6, 7, 12, 13), (10, 11, 12, 15), (8, 13, 12, 11), (24, 17, 29, 28), (25, 19, 23, 26), (26, 23, 21, 27), (27, 21, 17, 24), (18, 22, 20, 16), (23, 19, 17, 21), (20, 27, 24, 16), (22, 26, 27, 20), (18, 25, 26, 22), (16, 24, 25, 18), (31, 28, 32, 35), (25, 24, 28, 31), (17, 19, 30, 29), (19, 25, 31, 30), (32, 33, 34, 35), (29, 30, 34, 33), (30, 31, 35, 34), (28, 29, 33, 32)])
me_cube_001.polygons.foreach_set('use_smooth', [True] * 34)
me_cube_001.polygons.foreach_set('material_index', [0, 0, 0, 0, 0, 0, 0, 0, 0, 0, 0, 0, 0, 0, 0, 0, 0, 1, 1, 1, 1, 1, 1, 1, 1, 0, 1, 0, 0, 0, 0, 1, 1, 1])
_k = set([(0, 1), (0, 2), (0, 4), (1, 3), (1, 5), (2, 3), (2, 6), (3, 7), (4, 5), (4, 6), (5, 7), (6, 7), (8, 9), (8, 11), (8, 13), (9, 10), (9, 14), (10, 11), (10, 15), (11, 12), (12, 13), (12, 15), (13, 14), (14, 15), (16, 18), (16, 20), (16, 24), (17, 21), (17, 24), (18, 22), (18, 25), (19, 23), (19, 25), (20, 22), (20, 27), (21, 23), (21, 27), (22, 26), (23, 26), (24, 25), (28, 29), (28, 31), (28, 32), (29, 33), (30, 31), (30, 34), (31, 35), (32, 33), (32, 35), (33, 34), (34, 35)])
me_cube_001.attributes.new('sharp_edge', 'BOOLEAN', 'EDGE').data.foreach_set('value', [ (min(e.vertices), max(e.vertices)) in _k for e in me_cube_001.edges])
me_cube_001.materials.append(mat_material_009)
me_cube_001.materials.append(mat_material_007)
me_cube_001.use_remesh_preserve_volume = False
me_cube_001.use_remesh_preserve_attributes = False
me_cube_001.use_mirror_vertex_groups = False
me_cube_001.update()
me_cube_001.normals_split_custom_set([tuple(v) for v in zip(*[iter([-1.0, 0.0, 0.0, -1.0, 0.0, 0.0, -1.0, 0.0, 0.0, -1.0, 0.0, 0.0, 0.0, 1.0, 0.0, 0.0, 1.0, 0.0, 0.0, 1.0, 0.0, 0.0, 1.0, 0.0, -1.0, 0.0, 0.0, -1.0, 0.0, 0.0, -1.0, 0.0, 0.0, -1.0, 0.0, 0.0, 0.0, -1.0, 0.0, 0.0, -1.0, 0.0, 0.0, -1.0, 0.0, 0.0, -1.0, 0.0, 0.0, 0.0, -1.0, 0.0, 0.0, -1.0, 0.0, 0.0, -1.0, 0.0, 0.0, -1.0, 0.0, 0.0, 1.0, 0.0, 0.0, 1.0, 0.0, 0.0, 1.0, 0.0, 0.0, 1.0, -0.0009025, 0.001128, 1.0, -0.0009025, 0.001128, 1.0, -0.0009025, 0.001128, 1.0, -0.0009025, 0.001128, 1.0, -6.948e-06, 1.0, 0.0, -6.948e-06, 1.0, 0.0, -6.948e-06, 1.0, 0.0, -6.948e-06, 1.0, 0.0, 1.0, 0.000737, -0.004927, 1.0, 0.0006778, 0.004817, 1.0, 0.00548, 0.0003427, 1.0, 0.005452, -0.0003819, 1.0, 0.0006778, 0.004817, 1.0, -0.000267, 0.004805, 1.0, -1.948e-05, 0.0003469, 1.0, 0.00548, 0.0003427, -1.0, 0.0, 0.0, -1.0, 0.0, 0.0, -1.0, 0.0, 0.0, -1.0, 0.0, 0.0, -1.0, 0.0, 0.0, -1.0, 0.0, 0.0, -1.0, 0.0, 0.0, -1.0, 0.0, 0.0, 1.0, -0.0002758, -0.004963, 1.0, 0.000737, -0.004927, 1.0, 0.005452, -0.0003819, 1.0, -2.312e-05, -0.0004166, 1.0, -0.000267, 0.004805, 1.0, -0.0002758, -0.004963, 1.0, -2.312e-05, -0.0004166, 1.0, -1.948e-05, 0.0003469, 0.0009024, -0.001128, -1.0, 0.0009024, -0.001128, -1.0, 0.0009024, -0.001128, -1.0, 0.0009024, -0.001128, -1.0, 0.0, -1.0, 0.0, 0.0, -1.0, 0.0, 0.0, -1.0, 0.0, 0.0, -1.0, 0.0, 0.0, 0.0, 0.0, 0.0, 0.0, 0.0, 0.0, 0.0, 0.0, 0.0, 0.0, 0.0, 0.0, 1.0, 0.0, 0.0, 1.0, 0.0, 0.0, 1.0, 0.0, 0.0, 1.0, 0.0, 1.0, 0.0, 0.0, 1.0, 0.0, 0.0, 1.0, 0.0, 0.0, 1.0, 0.0, 0.0, 0.0, -1.0, 0.0, 0.0, -1.0, 0.0, 0.0, -1.0, 0.0, 0.0, -1.0, 0.0, 0.0, 0.0, -1.0, 0.0, 0.0, -1.0, 0.0, 0.0, -1.0, 0.0, 0.0, -1.0, 0.0, 0.0, 1.0, 0.0, 0.0, 0.0, 0.0, 0.0, 0.0, 0.0, 0.0, 1.0, 0.0, -1.0, 0.0, 0.0, -1.0, 0.0, 0.0, -1.0, 0.0, 0.0, -1.0, 0.0, 1.0, 0.0, 0.0, 1.0, 0.0, 0.0, 1.0, 0.0, 0.0, 1.0, 0.0, 0.0, 0.0, 1.0, 0.0, 0.0, 1.0, 0.0, 0.0, 1.0, 0.0, 0.0, 1.0, 0.0, -1.0, 0.0, 0.0, -1.0, 0.0, 0.0, -1.0, 0.0, 0.0, -1.0, 0.0, 0.0, 0.0, 0.0, -1.0, 0.0, 0.0, -1.0, 0.0, 0.0, -1.0, 0.0, 0.0, -1.0, 0.0, 0.0, 0.0, 0.0, 0.0, 0.0, 0.0, 0.0, 0.0, 0.0, 0.0, 0.0, 0.0, 0.0, 0.0, 0.0, 0.0, 0.0, 0.0, 0.0, 0.0, 0.0, 0.0, 0.0, 0.0, 0.0, 0.0, 0.0, 0.0, 0.0, 0.0, 0.0, 0.0, 0.0, 0.0, 0.0, -1.0, 0.0, 0.0, -1.0, 0.0, 0.0, -1.0, 0.0, 0.0, -1.0, 0.0, 0.0, 0.0, 0.0, 0.0, 0.0, 0.0, 0.0, 0.0, 0.0, 1.0, 0.0, 0.0, 1.0, 0.0, 1.0, 0.0, 0.0, 1.0, 0.0, 0.0, 1.0, 0.0, 0.0, 1.0, 0.0, 0.0, -1.0, 0.0, 0.0, -1.0, 0.0, 0.0, -1.0, 0.0, 0.0, -1.0, 0.0])] * 3)])
me_cube_004 = bpy.data.meshes.new('Cube.004')
me_cube_004.from_pydata([(-1.0, -1.0, -1.0), (-1.0, -1.0, 1.0), (-1.0, 1.0, -1.0), (-1.0, 1.0, 1.0), (1.0, -1.0, -1.0), (1.0, -1.0, 1.0), (1.0, 1.0, -1.0), (1.0, 1.0, 1.0), (-1.0, 0.8, -0.9), (-1.0, -0.8, -0.9), (-1.0, -0.8, 0.9), (-1.0, 0.8, 0.9), (1.0, 0.8, 0.9), (1.0, 0.8, -0.9), (0.9988, -0.8, -0.8964), (0.9988, -0.8, 0.9036), (2.433, -0.96, -0.5715), (2.433, -0.96, -0.343), (2.433, -0.835, -0.5715), (2.433, -0.835, -0.343), (3.766, -0.96, -0.5715), (3.766, -0.96, -0.343), (3.766, -0.835, -0.5715), (3.766, -0.835, -0.343), (2.433, -0.96, -0.4017), (2.433, -0.835, -0.4017), (3.766, -0.835, -0.4017), (3.766, -0.96, -0.4017), (2.433, -0.96, -0.4017), (2.433, -0.96, -0.343), (2.433, -0.835, -0.343), (2.433, -0.835, -0.4017), (0.9676, -0.96, -0.4017), (0.9676, -0.96, -0.343), (0.9676, -0.835, -0.343), (0.9676, -0.835, -0.4017)], [], [(2, 0, 9, 8), (2, 3, 7, 6), (1, 3, 11, 10), (4, 5, 1, 0), (2, 6, 4, 0), (7, 3, 1, 5), (8, 9, 14, 13), (9, 10, 15, 14), (5, 4, 14, 15), (4, 6, 13, 14), (3, 2, 8, 11), (0, 1, 10, 9), (7, 5, 15, 12), (6, 7, 12, 13), (10, 11, 12, 15), (8, 13, 12, 11), (24, 17, 29, 28), (25, 19, 23, 26), (26, 23, 21, 27), (27, 21, 17, 24), (18, 22, 20, 16), (23, 19, 17, 21), (20, 27, 24, 16), (22, 26, 27, 20), (18, 25, 26, 22), (16, 24, 25, 18), (31, 28, 32, 35), (25, 24, 28, 31), (17, 19, 30, 29), (19, 25, 31, 30), (32, 33, 34, 35), (29, 30, 34, 33), (30, 31, 35, 34), (28, 29, 33, 32)])
me_cube_004.polygons.foreach_set('use_smooth', [True] * 34)
me_cube_004.polygons.foreach_set('material_index', [0, 0, 0, 0, 0, 0, 0, 0, 0, 0, 0, 0, 0, 0, 0, 0, 0, 1, 1, 1, 1, 1, 1, 1, 1, 0, 1, 0, 0, 0, 0, 1, 1, 1])
_k = set([(0, 1), (0, 2), (0, 4), (1, 3), (1, 5), (2, 3), (2, 6), (3, 7), (4, 5), (4, 6), (5, 7), (6, 7), (8, 9), (8, 11), (8, 13), (9, 10), (9, 14), (10, 11), (10, 15), (11, 12), (12, 13), (12, 15), (13, 14), (14, 15), (16, 18), (16, 20), (16, 24), (17, 21), (17, 24), (18, 22), (18, 25), (19, 23), (19, 25), (20, 22), (20, 27), (21, 23), (21, 27), (22, 26), (23, 26), (24, 25), (28, 29), (28, 31), (28, 32), (29, 33), (30, 31), (30, 34), (31, 35), (32, 33), (32, 35), (33, 34), (34, 35)])
me_cube_004.attributes.new('sharp_edge', 'BOOLEAN', 'EDGE').data.foreach_set('value', [ (min(e.vertices), max(e.vertices)) in _k for e in me_cube_004.edges])
me_cube_004.materials.append(mat_material_009)
me_cube_004.materials.append(mat_material_007)
me_cube_004.use_remesh_preserve_volume = False
me_cube_004.use_remesh_preserve_attributes = False
me_cube_004.use_mirror_vertex_groups = False
me_cube_004.update()
me_cube_004.normals_split_custom_set([tuple(v) for v in zip(*[iter([-1.0, 0.0, 0.0, -1.0, 0.0, 0.0, -1.0, 0.0, 0.0, -1.0, 0.0, 0.0, 0.0, 1.0, 0.0, 0.0, 1.0, 0.0, 0.0, 1.0, 0.0, 0.0, 1.0, 0.0, -1.0, 0.0, 0.0, -1.0, 0.0, 0.0, -1.0, 0.0, 0.0, -1.0, 0.0, 0.0, 0.0, -1.0, 0.0, 0.0, -1.0, 0.0, 0.0, -1.0, 0.0, 0.0, -1.0, 0.0, 0.0, 0.0, -1.0, 0.0, 0.0, -1.0, 0.0, 0.0, -1.0, 0.0, 0.0, -1.0, 0.0, 0.0, 1.0, 0.0, 0.0, 1.0, 0.0, 0.0, 1.0, 0.0, 0.0, 1.0, -0.0009025, 0.001128, 1.0, -0.0009025, 0.001128, 1.0, -0.0009025, 0.001128, 1.0, -0.0009025, 0.001128, 1.0, -6.948e-06, 1.0, 0.0, -6.948e-06, 1.0, 0.0, -6.948e-06, 1.0, 0.0, -6.948e-06, 1.0, 0.0, 1.0, 0.000737, -0.004927, 1.0, 0.0006778, 0.004817, 1.0, 0.00548, 0.0003427, 1.0, 0.005452, -0.0003819, 1.0, 0.0006778, 0.004817, 1.0, -0.000267, 0.004805, 1.0, -1.948e-05, 0.0003469, 1.0, 0.00548, 0.0003427, -1.0, 0.0, 0.0, -1.0, 0.0, 0.0, -1.0, 0.0, 0.0, -1.0, 0.0, 0.0, -1.0, 0.0, 0.0, -1.0, 0.0, 0.0, -1.0, 0.0, 0.0, -1.0, 0.0, 0.0, 1.0, -0.0002758, -0.004963, 1.0, 0.000737, -0.004927, 1.0, 0.005452, -0.0003819, 1.0, -2.312e-05, -0.0004166, 1.0, -0.000267, 0.004805, 1.0, -0.0002758, -0.004963, 1.0, -2.312e-05, -0.0004166, 1.0, -1.948e-05, 0.0003469, 0.0009024, -0.001128, -1.0, 0.0009024, -0.001128, -1.0, 0.0009024, -0.001128, -1.0, 0.0009024, -0.001128, -1.0, 0.0, -1.0, 0.0, 0.0, -1.0, 0.0, 0.0, -1.0, 0.0, 0.0, -1.0, 0.0, 0.0, 0.0, 0.0, 0.0, 0.0, 0.0, 0.0, 0.0, 0.0, 0.0, 0.0, 0.0, 0.0, 1.0, 0.0, 0.0, 1.0, 0.0, 0.0, 1.0, 0.0, 0.0, 1.0, 0.0, 1.0, 0.0, 0.0, 1.0, 0.0, 0.0, 1.0, 0.0, 0.0, 1.0, 0.0, 0.0, 0.0, -1.0, 0.0, 0.0, -1.0, 0.0, 0.0, -1.0, 0.0, 0.0, -1.0, 0.0, 0.0, 0.0, -1.0, 0.0, 0.0, -1.0, 0.0, 0.0, -1.0, 0.0, 0.0, -1.0, 0.0, 0.0, 1.0, 0.0, 0.0, 0.0, 0.0, 0.0, 0.0, 0.0, 0.0, 1.0, 0.0, -1.0, 0.0, 0.0, -1.0, 0.0, 0.0, -1.0, 0.0, 0.0, -1.0, 0.0, 1.0, 0.0, 0.0, 1.0, 0.0, 0.0, 1.0, 0.0, 0.0, 1.0, 0.0, 0.0, 0.0, 1.0, 0.0, 0.0, 1.0, 0.0, 0.0, 1.0, 0.0, 0.0, 1.0, 0.0, -1.0, 0.0, 0.0, -1.0, 0.0, 0.0, -1.0, 0.0, 0.0, -1.0, 0.0, 0.0, 0.0, 0.0, -1.0, 0.0, 0.0, -1.0, 0.0, 0.0, -1.0, 0.0, 0.0, -1.0, 0.0, 0.0, 0.0, 0.0, 0.0, 0.0, 0.0, 0.0, 0.0, 0.0, 0.0, 0.0, 0.0, 0.0, 0.0, 0.0, 0.0, 0.0, 0.0, 0.0, 0.0, 0.0, 0.0, 0.0, 0.0, 0.0, 0.0, 0.0, 0.0, 0.0, 0.0, 0.0, 0.0, 0.0, 0.0, 0.0, -1.0, 0.0, 0.0, -1.0, 0.0, 0.0, -1.0, 0.0, 0.0, -1.0, 0.0, 0.0, 0.0, 0.0, 0.0, 0.0, 0.0, 0.0, 0.0, 0.0, 1.0, 0.0, 0.0, 1.0, 0.0, 1.0, 0.0, 0.0, 1.0, 0.0, 0.0, 1.0, 0.0, 0.0, 1.0, 0.0, 0.0, -1.0, 0.0, 0.0, -1.0, 0.0, 0.0, -1.0, 0.0, 0.0, -1.0, 0.0])] * 3)])
me_plane = bpy.data.meshes.new('Plane')
me_plane.from_pydata([(-4.409, -1.0, 2.574e-07), (0.9907, -1.0, 7.019e-10), (-4.409, 1.0, 2.574e-07), (0.9907, 1.0, 7.019e-10), (0.6712, -1.0, 1.589e-08), (0.6712, 1.0, 1.589e-08), (0.6712, -1.0, 0.06495), (0.9907, -1.0, 0.06495), (0.9907, 1.0, 0.06495), (0.6712, 1.0, 0.06495), (-4.409, -1.0, 2.574e-07), (0.6712, -1.0, 1.589e-08), (0.6712, 1.0, 1.589e-08), (-4.409, 1.0, 2.574e-07), (-0.1984, -1.0, 5.723e-08), (-0.1984, 1.0, 5.723e-08), (-0.1984, -1.0, 5.723e-08), (-0.1984, 1.0, 5.723e-08), (-3.66, 1.0, 2.218e-07), (-3.66, 1.0, 2.218e-07), (-3.66, -1.0, 2.218e-07), (-3.66, -1.0, 2.218e-07), (0.9907, -0.8657, 7.019e-10), (0.9907, -0.8657, 0.06495), (0.6712, -0.8657, 1.589e-08), (-4.409, -0.8657, 2.574e-07), (0.6712, -0.8657, 0.06495), (0.6712, -0.8657, 1.589e-08), (-4.409, -0.8657, 2.574e-07), (-0.1984, -0.8657, 5.723e-08), (-3.66, -0.8657, 2.218e-07), (0.9907, 0.8477, 7.019e-10), (0.6712, 0.8477, 1.589e-08), (0.6712, 0.8477, 1.589e-08), (-0.1984, 0.8477, 5.723e-08), (-3.66, 0.8477, 2.218e-07), (0.9907, 0.8477, 0.06495), (-4.409, 0.8477, 2.574e-07), (0.6712, 0.8477, 0.06495), (-4.409, 0.8477, 2.574e-07)], [], [(31, 3, 8, 36), (18, 2, 13, 19), (38, 36, 8, 9), (3, 5, 9, 8), (4, 1, 7, 6), (24, 4, 6, 26), (34, 33, 12, 17), (14, 4, 11, 16), (25, 0, 10, 28), (32, 5, 12, 33), (20, 14, 16, 21), (35, 34, 17, 19), (5, 15, 17, 12), (39, 35, 19, 13), (0, 20, 21, 10), (15, 18, 19, 17), (10, 21, 30, 28), (21, 16, 29, 30), (4, 24, 27, 11), (37, 25, 28, 39), (16, 11, 27, 29), (32, 24, 26, 38), (6, 7, 23, 26), (1, 22, 23, 7), (5, 32, 38, 9), (2, 37, 39, 13), (28, 30, 35, 39), (24, 32, 33, 27), (29, 27, 33, 34), (26, 23, 36, 38), (22, 31, 36, 23)])
me_plane.polygons.foreach_set('use_smooth', [1, 0, 1, 1, 1, 1, 1, 0, 0, 1, 0, 1, 0, 1, 0, 0, 1, 1, 1, 0, 1, 1, 1, 1, 1, 0, 1, 1, 1, 1, 1])
me_plane.polygons.foreach_set('material_index', [0, 0, 1, 0, 0, 1, 0, 0, 0, 1, 0, 0, 0, 0, 0, 0, 0, 0, 1, 0, 0, 1, 1, 0, 1, 0, 0, 1, 0, 1, 0])
_k = set([(1, 7), (3, 8), (4, 6), (4, 24), (5, 9), (5, 32), (6, 7), (6, 26), (7, 23), (8, 9), (8, 36), (9, 38), (11, 27), (12, 33), (23, 36), (24, 32), (26, 38), (27, 33)])
me_plane.attributes.new('sharp_edge', 'BOOLEAN', 'EDGE').data.foreach_set('value', [ (min(e.vertices), max(e.vertices)) in _k for e in me_plane.edges])
_uv = me_plane.uv_layers.new(name='UVMap')
_uv.uv.foreach_set('vector', [0.0, 0.0, 0.0, 0.0, 0.0, 0.0, 0.0, 0.0, 0.0, 0.0, 0.0, 0.0, 0.0, 0.0, 0.0, 0.0, 0.0, 0.0, 0.0, 0.0, 0.0, 0.0, 0.0, 0.0, 0.0, 0.0, 0.0, 0.0, 0.0, 0.0, 0.0, 0.0, 0.0, 0.0, 0.0, 0.0, 0.0, 0.0, 0.0, 0.0, 0.0, 0.0, 0.0, 0.0, 0.0, 0.0, 0.0, 0.0, 0.0, 0.0, 0.0, 0.0, 0.0, 0.0, 0.0, 0.0, 0.0, 0.0, 0.0, 0.0, 0.0, 0.0, 0.0, 0.0, 0.0, 0.0, 0.0, 0.0, 0.0, 0.0, 0.0, 0.0, 0.0, 0.0, 0.0, 0.0, 0.0, 0.0, 0.0, 0.0, 0.0, 0.0, 0.0, 0.0, 0.0, 0.0, 0.0, 0.0, 0.0, 0.0, 0.0, 0.0, 0.0, 0.0, 0.0, 0.0, 0.0, 0.0, 0.0, 0.0, 0.0, 0.0, 0.0, 0.0, 0.0, 0.0, 0.0, 0.0, 0.0, 0.0, 0.0, 0.0, 0.0, 0.0, 0.0, 0.0, 0.0, 0.0, 0.0, 0.0, 0.0, 0.0, 0.0, 0.0, 0.0, 0.0, 0.0, 0.0, 0.0, 0.0, 0.0, 0.0, 0.0, 0.0, 0.0, 0.0, 0.0, 0.0, 0.0, 0.0, 0.0, 0.0, 0.0, 0.0, 0.0, 0.0, 0.0, 0.0, 0.0, 0.0, 0.0, 0.0, 0.0, 0.0, 0.0, 0.0, 0.0, 0.0, 0.0, 0.0, 0.0, 0.0, 0.0, 0.0, 0.0, 0.0, 0.0, 0.0, 0.0, 0.0, 0.0, 0.0, 0.0, 0.0, 0.0, 0.0, 0.0, 0.0, 0.0, 0.0, 0.0, 0.0, 0.0, 0.0, 0.0, 0.0, 0.0, 0.0, 0.0, 0.0, 0.0, 0.0, 0.0, 0.0, 0.0, 0.0, 0.0, 0.0, 0.0, 0.0, 0.0, 0.0, 0.0, 0.0, 0.0, 0.0, 0.0, 0.0, 0.0, 0.0, 0.0, 0.0, 0.0, 0.0, 0.0, 0.0, 0.0, 0.0, 0.0, 0.0, 0.0, 0.0, 0.0, 0.0, 0.0, 0.0, 0.0, 0.0, 0.0, 0.0, 0.0, 0.0, 0.0, 0.0, 0.0, 0.0, 0.0, 0.0, 0.0, 0.0, 0.0, 0.0, 0.0, 0.0, 0.0, 0.0, 0.0, 0.0])
me_plane.materials.append(mat_material_001)
me_plane.materials.append(mat_material_002)
me_plane.use_remesh_preserve_volume = False
me_plane.use_remesh_preserve_attributes = False
me_plane.use_mirror_vertex_groups = False
me_plane.update()
me_plane.normals_split_custom_set([tuple(v) for v in zip(*[iter([1.0, 0.0, 0.0, 1.0, 0.0, 0.0, 1.0, 0.0, 0.0, 1.0, 0.0, 0.0, 0.0, 0.0, 1.0, 0.0, 0.0, 1.0, 0.0, 0.0, 1.0, 0.0, 0.0, 1.0, 3.955e-08, 0.0, 1.0, 3.955e-08, 0.0, 1.0, 3.827e-08, 0.0, 1.0, 3.827e-08, 0.0, 1.0, 0.0, 1.0, 0.0, 0.0, 1.0, 0.0, 0.0, 1.0, 0.0, 0.0, 1.0, 0.0, 0.0, -1.0, 0.0, 0.0, -1.0, 0.0, 0.0, -1.0, 0.0, 0.0, -1.0, 0.0, -1.0, 0.0, 0.0, -1.0, 0.0, 0.0, -1.0, 0.0, 0.0, -1.0, 0.0, 0.0, 4.754e-08, 0.0, 1.0, 4.754e-08, 0.0, 1.0, 4.754e-08, 0.0, 1.0, 4.754e-08, 0.0, 1.0, 0.0, 0.0, 1.0, 0.0, 0.0, 1.0, 0.0, 0.0, 1.0, 0.0, 0.0, 1.0, 0.0, 0.0, 1.0, 0.0, 0.0, 1.0, 0.0, 0.0, 1.0, 0.0, 0.0, 1.0, 0.0, 0.0, 1.0, 0.0, 0.0, 1.0, 0.0, 0.0, 1.0, 0.0, 0.0, 1.0, 0.0, 0.0, 1.0, 0.0, 0.0, 1.0, 0.0, 0.0, 1.0, 0.0, 0.0, 1.0, 4.754e-08, 0.0, 1.0, 4.754e-08, 0.0, 1.0, 4.754e-08, 0.0, 1.0, 4.754e-08, 0.0, 1.0, 0.0, 0.0, 1.0, 0.0, 0.0, 1.0, 0.0, 0.0, 1.0, 0.0, 0.0, 1.0, 4.754e-08, 0.0, 1.0, 4.754e-08, 0.0, 1.0, 4.754e-08, 0.0, 1.0, 4.754e-08, 0.0, 1.0, 0.0, 0.0, 1.0, 0.0, 0.0, 1.0, 0.0, 0.0, 1.0, 0.0, 0.0, 1.0, 0.0, 0.0, 1.0, 0.0, 0.0, 1.0, 0.0, 0.0, 1.0, 0.0, 0.0, 1.0, 4.754e-08, 0.0, 1.0, 4.754e-08, 0.0, 1.0, 4.754e-08, 0.0, 1.0, 4.754e-08, 0.0, 1.0, 4.754e-08, 0.0, 1.0, 4.754e-08, 0.0, 1.0, 4.754e-08, 0.0, 1.0, 4.754e-08, 0.0, 1.0, 0.0, 0.0, 1.0, 0.0, 0.0, 1.0, 0.0, 0.0, 1.0, 0.0, 0.0, 1.0, 0.0, 0.0, 1.0, 0.0, 0.0, 1.0, 0.0, 0.0, 1.0, 0.0, 0.0, 1.0, 4.754e-08, 0.0, 1.0, 4.754e-08, 0.0, 1.0, 4.754e-08, 0.0, 1.0, 4.754e-08, 0.0, 1.0, -1.0, 0.0, 0.0, -1.0, 0.0, 0.0, -1.0, 0.0, 0.0, -1.0, 0.0, 0.0, 4.34e-08, 0.0, 1.0, 4.34e-08, 0.0, 1.0, 4.211e-08, 0.0, 1.0, 4.211e-08, 0.0, 1.0, 1.0, 0.0, 0.0, 1.0, 0.0, 0.0, 1.0, 0.0, 0.0, 1.0, 0.0, 0.0, -1.0, 0.0, 0.0, -1.0, 0.0, 0.0, -1.0, 0.0, 0.0, -1.0, 0.0, 0.0, 0.0, 0.0, 1.0, 0.0, 0.0, 1.0, 0.0, 0.0, 1.0, 0.0, 0.0, 1.0, 4.754e-08, 0.0, 1.0, 4.754e-08, 0.0, 1.0, 4.754e-08, 0.0, 1.0, 4.754e-08, 0.0, 1.0, 0.0, 0.0, 1.0, 0.0, 0.0, 1.0, 0.0, 0.0, 1.0, 0.0, 0.0, 1.0, 4.754e-08, 0.0, 1.0, 4.754e-08, 0.0, 1.0, 4.754e-08, 0.0, 1.0, 4.754e-08, 0.0, 1.0, 4.211e-08, 0.0, 1.0, 4.211e-08, 0.0, 1.0, 3.955e-08, 0.0, 1.0, 3.955e-08, 0.0, 1.0, 1.0, 0.0, 0.0, 1.0, 0.0, 0.0, 1.0, 0.0, 0.0, 1.0, 0.0, 0.0])] * 3)])
arm_armature_003 = bpy.data.armatures.new('Armature.003')  # bones are not reproduced
arm_armature_002 = bpy.data.armatures.new('Armature.002')  # bones are not reproduced

# ---- objects
ob_armature_001 = bpy.data.objects.new('Armature.001', arm_armature_003)
ob_finestrasinistra_001 = bpy.data.objects.new('FinestraSinistra.001', me_cube_003)
ob_strutturafinestra = bpy.data.objects.new('StrutturaFInestra', me_cube_005)
ob_finestradestra = bpy.data.objects.new('FinestraDestra', me_cube_001)
ob_armature = bpy.data.objects.new('Armature', arm_armature_002)
ob_finestrasinistra = bpy.data.objects.new('FinestraSinistra', me_cube_004)
ob_plane = bpy.data.objects.new('Plane', me_plane)
ob_lamp = bpy.data.objects.new('Lamp', light_lamp)
ob_camera = bpy.data.objects.new('Camera', cam_camera)

# ---- transforms, parenting, visibility, modifiers, constraints
ob_armature_001.location = (-0.1446, 5.113, 7.082)
ob_armature_001.rotation_euler = (1.571, -5.024e-15, 3.142)
ob_armature_001.scale = (-2.81, -2.81, -2.81)
ob_armature_001.lineart.crease_threshold = 0.0
ob_finestrasinistra_001.parent = ob_armature_001
ob_finestrasinistra_001.location = (-0.003241, -0.1842, 0.4917)
ob_finestrasinistra_001.rotation_euler = (1.571, -8.7e-08, -3.142)
ob_finestrasinistra_001.scale = (-0.05339, -0.5695, -1.246)
ob_finestrasinistra_001.color = (0.8, 0.8, 0.8, 1.0)
ob_finestrasinistra_001.lineart.crease_threshold = 0.0
_vg = ob_finestrasinistra_001.vertex_groups.new(name='BoneSx')
_vg.add([0, 1, 2, 3, 4, 5, 6, 7, 8, 9, 10, 11, 12, 13, 14, 15], 1.0, 'REPLACE')
_vg = ob_finestrasinistra_001.vertex_groups.new(name='BoneManigliaSx')
_vg.add([16, 17, 18, 19, 20, 21, 22, 23, 24, 25, 26, 27, 28, 29, 30, 31, 32, 33, 34, 35], 1.0, 'REPLACE')
_m = ob_finestrasinistra_001.modifiers.new('Armature.001', 'ARMATURE')
_m.object = ob_armature_001
ob_strutturafinestra.location = (-0.1205, -0.00999, 2.344)
ob_strutturafinestra.rotation_euler = (-1.629e-07, 0.0, 0.0)
ob_strutturafinestra.scale = (0.045, 1.8, 0.06)
ob_strutturafinestra.color = (0.8, 0.8, 0.8, 1.0)
ob_strutturafinestra.lineart.crease_threshold = 0.0
ob_finestradestra.location = (-0.06167, 1.11, 3.424)
ob_finestradestra.rotation_euler = (-1.629e-07, 0.0, 0.0)
ob_finestradestra.scale = (0.045, 0.48, 1.05)
ob_finestradestra.color = (0.8, 0.8, 0.8, 1.0)
ob_finestradestra.lineart.crease_threshold = 0.0
ob_armature.location = (-0.1446, -5.113, 7.082)
ob_armature.rotation_euler = (-1.571, 0.0, 0.0)
ob_armature.scale = (2.81, 2.81, 2.81)
ob_armature.lineart.crease_threshold = 0.0
ob_finestrasinistra.parent = ob_armature
ob_finestrasinistra.location = (-0.003241, -0.1842, 0.4917)
ob_finestrasinistra.rotation_euler = (1.571, -8.742e-08, 3.142)
ob_finestrasinistra.scale = (-0.05339, -0.5695, -1.246)
ob_finestrasinistra.color = (0.8, 0.8, 0.8, 1.0)
ob_finestrasinistra.lineart.crease_threshold = 0.0
_vg = ob_finestrasinistra.vertex_groups.new(name='BoneSx')
_vg.add([0, 1, 2, 3, 4, 5, 6, 7, 8, 9, 10, 11, 12, 13, 14, 15], 1.0, 'REPLACE')
_vg = ob_finestrasinistra.vertex_groups.new(name='BoneManigliaSx')
_vg.add([16, 17, 18, 19, 20, 21, 22, 23, 24, 25, 26, 27, 28, 29, 30, 31, 32, 33, 34, 35], 1.0, 'REPLACE')
_m = ob_finestrasinistra.modifiers.new('Armature', 'ARMATURE')
_m.object = ob_armature
ob_plane.location = (0.0, 0.0, 1.0)
ob_plane.rotation_euler = (7.55e-08, 1.571, 0.0)
ob_plane.scale = (1.0, 2.0, 1.0)
ob_plane.color = (0.8, 0.8, 0.8, 1.0)
ob_plane.lineart.crease_threshold = 0.0
ob_lamp.location = (4.076, 1.005, 5.904)
ob_lamp.rotation_euler = (0.6503, 0.05522, 1.866)
ob_lamp.lock_rotations_4d = False
ob_lamp.empty_display_type = 'ARROWS'
ob_lamp.color = (0.0, 0.0, 0.0, 0.0)
ob_lamp.lineart.crease_threshold = 0.0
ob_camera.location = (7.481, -6.508, 5.344)
ob_camera.rotation_euler = (1.109, 0.0, 0.8149)
ob_camera.lock_rotations_4d = False
ob_camera.empty_display_type = 'ARROWS'
ob_camera.color = (0.0, 0.0, 0.0, 0.0)
ob_camera.display_type = 'WIRE'
ob_camera.lineart.crease_threshold = 0.0

# ---- collection membership
col_collection_1.objects.link(ob_armature_001)
col_collection_1.objects.link(ob_finestrasinistra_001)
col_collection_1.objects.link(ob_strutturafinestra)
col_collection_1.objects.link(ob_finestradestra)
col_collection_1.objects.link(ob_armature)
col_collection_1.objects.link(ob_finestrasinistra)
col_collection_1.objects.link(ob_plane)
col_collection_1.objects.link(ob_lamp)
col_collection_1.objects.link(ob_camera)

# ---- scene / render settings (as saved in the file)
scene.camera = ob_camera
scene.frame_start = 1; scene.frame_end = 250; scene.frame_set(40)
scene.render.engine = 'BLENDER_EEVEE_NEXT'
scene.render.resolution_percentage = 50
scene.render.dither_intensity = 0.0
scene.cycles.use_denoising = False
scene.cycles.samples = 128
scene.cycles.sampling_pattern = 'TABULATED_SOBOL'
scene.cycles.light_sampling_threshold = 0.0
scene.cycles.use_adaptive_sampling = False
scene.cycles.use_light_tree = False
scene.cycles.blur_glossy = 0.0
scene.cycles.sample_clamp_indirect = 0.0
scene.view_settings.view_transform = 'Standard'
bpy.context.view_layer.update()
